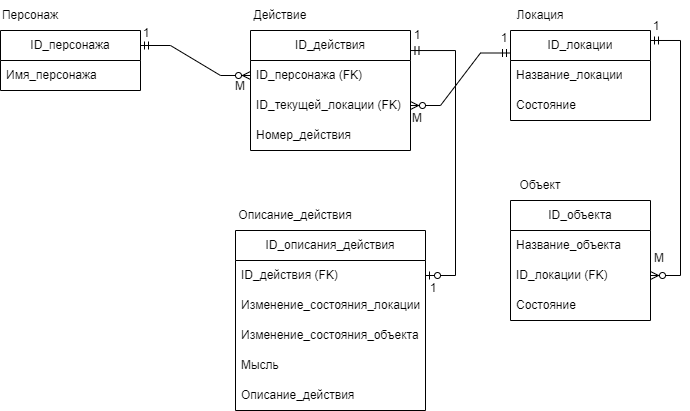

The diagram above was exported from draw.io. Its source (the exported page's mxGraphModel, read from the mxfile embedded in the PNG):
<mxGraphModel dx="1002" dy="614" grid="1" gridSize="10" guides="1" tooltips="1" connect="1" arrows="1" fold="1" page="1" pageScale="1" pageWidth="850" pageHeight="1100" math="0" shadow="0" extFonts="Permanent Marker^https://fonts.googleapis.com/css?family=Permanent+Marker">
  <root>
    <mxCell id="0" />
    <mxCell id="1" parent="0" />
    <mxCell id="4HyN-qhnZEJqBj8MM4Is-12" value="ID_персонажа" style="swimlane;fontStyle=0;childLayout=stackLayout;horizontal=1;startSize=30;horizontalStack=0;resizeParent=1;resizeParentMax=0;resizeLast=0;collapsible=1;marginBottom=0;whiteSpace=wrap;html=1;align=center;" parent="1" vertex="1">
      <mxGeometry x="10" y="120" width="140" height="60" as="geometry" />
    </mxCell>
    <mxCell id="4HyN-qhnZEJqBj8MM4Is-13" value="Имя_персонажа" style="text;strokeColor=none;fillColor=none;align=left;verticalAlign=middle;spacingLeft=4;spacingRight=4;overflow=hidden;points=[[0,0.5],[1,0.5]];portConstraint=eastwest;rotatable=0;whiteSpace=wrap;html=1;" parent="4HyN-qhnZEJqBj8MM4Is-12" vertex="1">
      <mxGeometry y="30" width="140" height="30" as="geometry" />
    </mxCell>
    <mxCell id="4HyN-qhnZEJqBj8MM4Is-16" value="ID_локации" style="swimlane;fontStyle=0;childLayout=stackLayout;horizontal=1;startSize=30;horizontalStack=0;resizeParent=1;resizeParentMax=0;resizeLast=0;collapsible=1;marginBottom=0;whiteSpace=wrap;html=1;align=center;" parent="1" vertex="1">
      <mxGeometry x="520" y="120" width="140" height="90" as="geometry" />
    </mxCell>
    <mxCell id="4HyN-qhnZEJqBj8MM4Is-17" value="Название_локации" style="text;strokeColor=none;fillColor=none;align=left;verticalAlign=middle;spacingLeft=4;spacingRight=4;overflow=hidden;points=[[0,0.5],[1,0.5]];portConstraint=eastwest;rotatable=0;whiteSpace=wrap;html=1;" parent="4HyN-qhnZEJqBj8MM4Is-16" vertex="1">
      <mxGeometry y="30" width="140" height="30" as="geometry" />
    </mxCell>
    <mxCell id="4HyN-qhnZEJqBj8MM4Is-24" value="Состояние" style="text;strokeColor=none;fillColor=none;align=left;verticalAlign=middle;spacingLeft=4;spacingRight=4;overflow=hidden;points=[[0,0.5],[1,0.5]];portConstraint=eastwest;rotatable=0;whiteSpace=wrap;html=1;" parent="4HyN-qhnZEJqBj8MM4Is-16" vertex="1">
      <mxGeometry y="60" width="140" height="30" as="geometry" />
    </mxCell>
    <mxCell id="4HyN-qhnZEJqBj8MM4Is-25" value="ID_действия" style="swimlane;fontStyle=0;childLayout=stackLayout;horizontal=1;startSize=30;horizontalStack=0;resizeParent=1;resizeParentMax=0;resizeLast=0;collapsible=1;marginBottom=0;whiteSpace=wrap;html=1;" parent="1" vertex="1">
      <mxGeometry x="260" y="120" width="160" height="120" as="geometry" />
    </mxCell>
    <mxCell id="4HyN-qhnZEJqBj8MM4Is-27" value="ID_персонажа (FK)" style="text;strokeColor=none;fillColor=none;align=left;verticalAlign=middle;spacingLeft=4;spacingRight=4;overflow=hidden;points=[[0,0.5],[1,0.5]];portConstraint=eastwest;rotatable=0;whiteSpace=wrap;html=1;" parent="4HyN-qhnZEJqBj8MM4Is-25" vertex="1">
      <mxGeometry y="30" width="160" height="30" as="geometry" />
    </mxCell>
    <mxCell id="4HyN-qhnZEJqBj8MM4Is-28" value="ID_текущей_локации (FK)" style="text;strokeColor=none;fillColor=none;align=left;verticalAlign=middle;spacingLeft=4;spacingRight=4;overflow=hidden;points=[[0,0.5],[1,0.5]];portConstraint=eastwest;rotatable=0;whiteSpace=wrap;html=1;" parent="4HyN-qhnZEJqBj8MM4Is-25" vertex="1">
      <mxGeometry y="60" width="160" height="30" as="geometry" />
    </mxCell>
    <mxCell id="4HyN-qhnZEJqBj8MM4Is-26" value="Номер_действия" style="text;strokeColor=none;fillColor=none;align=left;verticalAlign=middle;spacingLeft=4;spacingRight=4;overflow=hidden;points=[[0,0.5],[1,0.5]];portConstraint=eastwest;rotatable=0;whiteSpace=wrap;html=1;" parent="4HyN-qhnZEJqBj8MM4Is-25" vertex="1">
      <mxGeometry y="90" width="160" height="30" as="geometry" />
    </mxCell>
    <mxCell id="4HyN-qhnZEJqBj8MM4Is-34" value="Персонаж" style="text;strokeColor=none;align=center;fillColor=none;html=1;verticalAlign=middle;whiteSpace=wrap;rounded=0;" parent="1" vertex="1">
      <mxGeometry x="10" y="90" width="60" height="30" as="geometry" />
    </mxCell>
    <mxCell id="4HyN-qhnZEJqBj8MM4Is-35" value="Действие" style="text;strokeColor=none;align=center;fillColor=none;html=1;verticalAlign=middle;whiteSpace=wrap;rounded=0;" parent="1" vertex="1">
      <mxGeometry x="260" y="90" width="60" height="30" as="geometry" />
    </mxCell>
    <mxCell id="4HyN-qhnZEJqBj8MM4Is-36" value="Локация" style="text;strokeColor=none;align=center;fillColor=none;html=1;verticalAlign=middle;whiteSpace=wrap;rounded=0;" parent="1" vertex="1">
      <mxGeometry x="520" y="90" width="60" height="30" as="geometry" />
    </mxCell>
    <mxCell id="4HyN-qhnZEJqBj8MM4Is-37" value="ID_объекта" style="swimlane;fontStyle=0;childLayout=stackLayout;horizontal=1;startSize=30;horizontalStack=0;resizeParent=1;resizeParentMax=0;resizeLast=0;collapsible=1;marginBottom=0;whiteSpace=wrap;html=1;" parent="1" vertex="1">
      <mxGeometry x="520" y="290" width="140" height="120" as="geometry" />
    </mxCell>
    <mxCell id="4HyN-qhnZEJqBj8MM4Is-38" value="Название_объекта" style="text;strokeColor=none;fillColor=none;align=left;verticalAlign=middle;spacingLeft=4;spacingRight=4;overflow=hidden;points=[[0,0.5],[1,0.5]];portConstraint=eastwest;rotatable=0;whiteSpace=wrap;html=1;" parent="4HyN-qhnZEJqBj8MM4Is-37" vertex="1">
      <mxGeometry y="30" width="140" height="30" as="geometry" />
    </mxCell>
    <mxCell id="4HyN-qhnZEJqBj8MM4Is-39" value="ID_локации (FK)" style="text;strokeColor=none;fillColor=none;align=left;verticalAlign=middle;spacingLeft=4;spacingRight=4;overflow=hidden;points=[[0,0.5],[1,0.5]];portConstraint=eastwest;rotatable=0;whiteSpace=wrap;html=1;" parent="4HyN-qhnZEJqBj8MM4Is-37" vertex="1">
      <mxGeometry y="60" width="140" height="30" as="geometry" />
    </mxCell>
    <mxCell id="4HyN-qhnZEJqBj8MM4Is-40" value="Состояние" style="text;strokeColor=none;fillColor=none;align=left;verticalAlign=middle;spacingLeft=4;spacingRight=4;overflow=hidden;points=[[0,0.5],[1,0.5]];portConstraint=eastwest;rotatable=0;whiteSpace=wrap;html=1;" parent="4HyN-qhnZEJqBj8MM4Is-37" vertex="1">
      <mxGeometry y="90" width="140" height="30" as="geometry" />
    </mxCell>
    <mxCell id="4HyN-qhnZEJqBj8MM4Is-41" value="Объект" style="text;strokeColor=none;align=center;fillColor=none;html=1;verticalAlign=middle;whiteSpace=wrap;rounded=0;" parent="1" vertex="1">
      <mxGeometry x="520" y="260" width="60" height="30" as="geometry" />
    </mxCell>
    <mxCell id="4HyN-qhnZEJqBj8MM4Is-43" value="ID_описания_действия" style="swimlane;fontStyle=0;childLayout=stackLayout;horizontal=1;startSize=30;horizontalStack=0;resizeParent=1;resizeParentMax=0;resizeLast=0;collapsible=1;marginBottom=0;whiteSpace=wrap;html=1;" parent="1" vertex="1">
      <mxGeometry x="245" y="320" width="190" height="180" as="geometry" />
    </mxCell>
    <mxCell id="4HyN-qhnZEJqBj8MM4Is-46" value="ID_действия (FK)" style="text;strokeColor=none;fillColor=none;align=left;verticalAlign=middle;spacingLeft=4;spacingRight=4;overflow=hidden;points=[[0,0.5],[1,0.5]];portConstraint=eastwest;rotatable=0;whiteSpace=wrap;html=1;" parent="4HyN-qhnZEJqBj8MM4Is-43" vertex="1">
      <mxGeometry y="30" width="190" height="30" as="geometry" />
    </mxCell>
    <mxCell id="4HyN-qhnZEJqBj8MM4Is-55" value="Изменение_состояния_локации" style="text;strokeColor=none;fillColor=none;align=left;verticalAlign=middle;spacingLeft=4;spacingRight=4;overflow=hidden;points=[[0,0.5],[1,0.5]];portConstraint=eastwest;rotatable=0;whiteSpace=wrap;html=1;" parent="4HyN-qhnZEJqBj8MM4Is-43" vertex="1">
      <mxGeometry y="60" width="190" height="30" as="geometry" />
    </mxCell>
    <mxCell id="4HyN-qhnZEJqBj8MM4Is-56" value="Изменение_состояния_объекта" style="text;strokeColor=none;fillColor=none;align=left;verticalAlign=middle;spacingLeft=4;spacingRight=4;overflow=hidden;points=[[0,0.5],[1,0.5]];portConstraint=eastwest;rotatable=0;whiteSpace=wrap;html=1;" parent="4HyN-qhnZEJqBj8MM4Is-43" vertex="1">
      <mxGeometry y="90" width="190" height="30" as="geometry" />
    </mxCell>
    <mxCell id="4HyN-qhnZEJqBj8MM4Is-60" value="Мысль" style="text;strokeColor=none;fillColor=none;align=left;verticalAlign=middle;spacingLeft=4;spacingRight=4;overflow=hidden;points=[[0,0.5],[1,0.5]];portConstraint=eastwest;rotatable=0;whiteSpace=wrap;html=1;" parent="4HyN-qhnZEJqBj8MM4Is-43" vertex="1">
      <mxGeometry y="120" width="190" height="30" as="geometry" />
    </mxCell>
    <mxCell id="4HyN-qhnZEJqBj8MM4Is-61" value="Описание_действия" style="text;strokeColor=none;fillColor=none;align=left;verticalAlign=middle;spacingLeft=4;spacingRight=4;overflow=hidden;points=[[0,0.5],[1,0.5]];portConstraint=eastwest;rotatable=0;whiteSpace=wrap;html=1;" parent="4HyN-qhnZEJqBj8MM4Is-43" vertex="1">
      <mxGeometry y="150" width="190" height="30" as="geometry" />
    </mxCell>
    <mxCell id="4HyN-qhnZEJqBj8MM4Is-47" value="Описание_действия" style="text;strokeColor=none;align=center;fillColor=none;html=1;verticalAlign=middle;whiteSpace=wrap;rounded=0;" parent="1" vertex="1">
      <mxGeometry x="245" y="290" width="120" height="30" as="geometry" />
    </mxCell>
    <mxCell id="4HyN-qhnZEJqBj8MM4Is-50" value="" style="edgeStyle=entityRelationEdgeStyle;fontSize=12;html=1;endArrow=ERzeroToMany;startArrow=ERmandOne;rounded=0;exitX=1;exitY=0.25;exitDx=0;exitDy=0;entryX=0;entryY=0.5;entryDx=0;entryDy=0;" parent="1" source="4HyN-qhnZEJqBj8MM4Is-12" target="4HyN-qhnZEJqBj8MM4Is-27" edge="1">
      <mxGeometry width="100" height="100" relative="1" as="geometry">
        <mxPoint x="310" y="340" as="sourcePoint" />
        <mxPoint x="410" y="240" as="targetPoint" />
      </mxGeometry>
    </mxCell>
    <mxCell id="4HyN-qhnZEJqBj8MM4Is-51" value="" style="edgeStyle=entityRelationEdgeStyle;fontSize=12;html=1;endArrow=ERzeroToMany;startArrow=ERmandOne;rounded=0;entryX=1;entryY=0.5;entryDx=0;entryDy=0;exitX=0;exitY=0.25;exitDx=0;exitDy=0;" parent="1" source="4HyN-qhnZEJqBj8MM4Is-16" target="4HyN-qhnZEJqBj8MM4Is-28" edge="1">
      <mxGeometry width="100" height="100" relative="1" as="geometry">
        <mxPoint x="480" y="180" as="sourcePoint" />
        <mxPoint x="540" y="260" as="targetPoint" />
      </mxGeometry>
    </mxCell>
    <mxCell id="4HyN-qhnZEJqBj8MM4Is-52" value="" style="edgeStyle=entityRelationEdgeStyle;fontSize=12;html=1;endArrow=ERzeroToMany;startArrow=ERmandOne;rounded=0;exitX=1;exitY=0.111;exitDx=0;exitDy=0;exitPerimeter=0;" parent="1" source="4HyN-qhnZEJqBj8MM4Is-16" target="4HyN-qhnZEJqBj8MM4Is-39" edge="1">
      <mxGeometry width="100" height="100" relative="1" as="geometry">
        <mxPoint x="680" y="138" as="sourcePoint" />
        <mxPoint x="720" y="360" as="targetPoint" />
        <Array as="points">
          <mxPoint x="690" y="300" />
        </Array>
      </mxGeometry>
    </mxCell>
    <mxCell id="4HyN-qhnZEJqBj8MM4Is-58" value="" style="edgeStyle=entityRelationEdgeStyle;fontSize=12;html=1;endArrow=ERzeroToOne;startArrow=ERmandOne;rounded=0;exitX=1.003;exitY=0.167;exitDx=0;exitDy=0;exitPerimeter=0;endFill=0;" parent="1" source="4HyN-qhnZEJqBj8MM4Is-25" target="4HyN-qhnZEJqBj8MM4Is-46" edge="1">
      <mxGeometry width="100" height="100" relative="1" as="geometry">
        <mxPoint x="420.48" y="229.75" as="sourcePoint" />
        <mxPoint x="480" y="360" as="targetPoint" />
        <Array as="points">
          <mxPoint x="334" y="260.24" />
          <mxPoint x="490" y="240" />
          <mxPoint x="400" y="290" />
        </Array>
      </mxGeometry>
    </mxCell>
    <mxCell id="0nb94hKLEPS_vrxiiy2W-1" value="1" style="text;strokeColor=none;align=center;fillColor=none;html=1;verticalAlign=middle;whiteSpace=wrap;rounded=0;" parent="1" vertex="1">
      <mxGeometry x="126" y="108" width="60" height="30" as="geometry" />
    </mxCell>
    <mxCell id="0nb94hKLEPS_vrxiiy2W-2" value="1" style="text;strokeColor=none;align=center;fillColor=none;html=1;verticalAlign=middle;whiteSpace=wrap;rounded=0;" parent="1" vertex="1">
      <mxGeometry x="397" y="110" width="60" height="30" as="geometry" />
    </mxCell>
    <mxCell id="0nb94hKLEPS_vrxiiy2W-3" value="1" style="text;strokeColor=none;align=center;fillColor=none;html=1;verticalAlign=middle;whiteSpace=wrap;rounded=0;" parent="1" vertex="1">
      <mxGeometry x="484" y="113" width="60" height="30" as="geometry" />
    </mxCell>
    <mxCell id="0nb94hKLEPS_vrxiiy2W-4" value="1" style="text;strokeColor=none;align=center;fillColor=none;html=1;verticalAlign=middle;whiteSpace=wrap;rounded=0;" parent="1" vertex="1">
      <mxGeometry x="636" y="101" width="60" height="30" as="geometry" />
    </mxCell>
    <mxCell id="0nb94hKLEPS_vrxiiy2W-5" value="М" style="text;strokeColor=none;align=center;fillColor=none;html=1;verticalAlign=middle;whiteSpace=wrap;rounded=0;" parent="1" vertex="1">
      <mxGeometry x="220" y="161" width="60" height="30" as="geometry" />
    </mxCell>
    <mxCell id="0nb94hKLEPS_vrxiiy2W-6" value="М" style="text;strokeColor=none;align=center;fillColor=none;html=1;verticalAlign=middle;whiteSpace=wrap;rounded=0;" parent="1" vertex="1">
      <mxGeometry x="397" y="193" width="60" height="30" as="geometry" />
    </mxCell>
    <mxCell id="0nb94hKLEPS_vrxiiy2W-7" value="1" style="text;strokeColor=none;align=center;fillColor=none;html=1;verticalAlign=middle;whiteSpace=wrap;rounded=0;" parent="1" vertex="1">
      <mxGeometry x="413" y="363" width="60" height="30" as="geometry" />
    </mxCell>
    <mxCell id="0nb94hKLEPS_vrxiiy2W-8" value="М" style="text;strokeColor=none;align=center;fillColor=none;html=1;verticalAlign=middle;whiteSpace=wrap;rounded=0;" parent="1" vertex="1">
      <mxGeometry x="639" y="333" width="60" height="30" as="geometry" />
    </mxCell>
  </root>
</mxGraphModel>